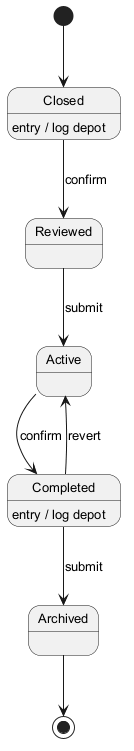

The diagram above was rendered by PlantUML. Its source (embedded in the PNG):
@startuml
skinparam backgroundColor #FFFFFF
skinparam classBackgroundColor #F1F8E9
skinparam classBorderColor #33691E
skinparam defaultFontSize 13
[*] --> Closed
Closed --> Reviewed : confirm
Closed : entry / log depot
Reviewed --> Active : submit
Active --> Completed : confirm
Completed --> Archived : submit
Completed : entry / log depot
Completed --> Active : revert
Archived --> [*]
@enduml